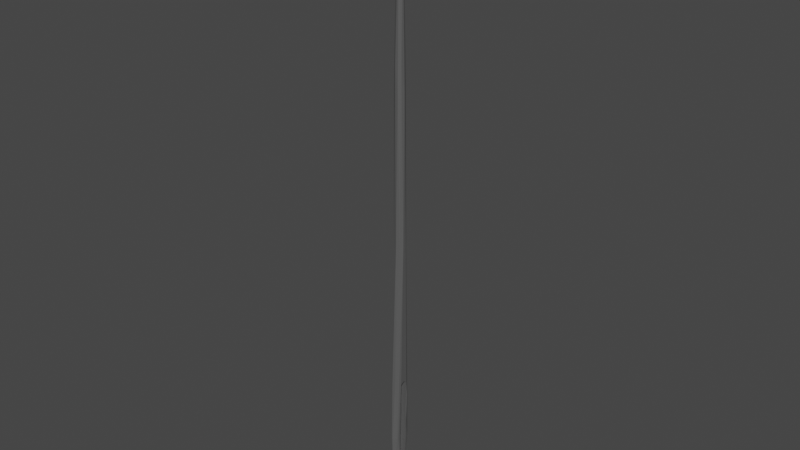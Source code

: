 # Source: Sewing_Needle.blend  (saved by Blender 2.92.15; exported with 4.5.12 LTS)
import bpy
from mathutils import Matrix  # noqa: F401  (used for matrix-valued properties, if any)

bpy.ops.wm.read_factory_settings(use_empty=True)
scene = bpy.context.scene
scene.name = 'Scene'

# ---- collections
col_collection = bpy.data.collections.new('Collection'); scene.collection.children.link(col_collection)

# ---- materials (node trees are filled in below, after node groups)
mat_material_001 = bpy.data.materials.new('Material.001')
mat_material_001.use_transparent_shadow = False

# ---- material node trees
mat_material_001.use_nodes = True; mat_material_001.node_tree.nodes.clear()
_N = mat_material_001.node_tree.nodes; _L = mat_material_001.node_tree.links
n0 = _N.new('ShaderNodeBsdfPrincipled'); n0.name = 'Principled BSDF'; n0.location = (10, 300)
n0.distribution = 'GGX'
n0.subsurface_method = 'BURLEY'
n0.inputs[0].default_value = (0.2374, 0.2374, 0.2374, 1.0)
n0.inputs[1].default_value = 0.6151
n0.inputs[2].default_value = 0.3026
n0.inputs[3].default_value = 1.45
n0.inputs[27].default_value = (0.0, 0.0, 0.0, 1.0)
n0.inputs[28].default_value = 1.0
n1 = _N.new('ShaderNodeOutputMaterial'); n1.name = 'Material Output'; n1.location = (300, 300)
_L.new(n0.outputs[0], n1.inputs[0])
n1.is_active_output = True

# ---- world
world_world = bpy.data.worlds.new('World'); scene.world = world_world
world_world.use_nodes = True; world_world.node_tree.nodes.clear()
_N = world_world.node_tree.nodes; _L = world_world.node_tree.links
n0 = _N.new('ShaderNodeOutputWorld'); n0.name = 'World Output'; n0.location = (300, 300)
n1 = _N.new('ShaderNodeBackground'); n1.name = 'Background'; n1.location = (10, 300)
n1.inputs[0].default_value = (0.05088, 0.05088, 0.05088, 1.0)
_L.new(n1.outputs[0], n0.inputs[0])
n0.is_active_output = True
world_world.color = (0.05088, 0.05088, 0.05088)
world_world.use_sun_shadow = False
world_world.sun_shadow_jitter_overblur = 0.0

# ---- meshes
me_icosphere = bpy.data.meshes.new('Icosphere')
me_icosphere.from_pydata([(0.6882, -1.033, -0.444), (-0.2629, -1.671, -0.444), (-0.8507, -9.903e-06, -0.444), (-0.2629, 1.671, -0.444), (0.6882, 1.033, -0.444), (0.2764, -0.8506, 0.4472), (-0.7236, -0.5257, 0.4472), (-0.7236, 0.5257, 0.4472), (0.2764, 0.8506, 0.4472), (0.8944, 0.0, 0.4472), (0.0, 0.0, 1.0), (-0.2297, -1.46, -0.8507), (0.6014, -0.1191, -0.8504), (0.25, -1.589, -0.444), (0.8102, 0.6629, -0.4505), (0.6014, 0.1168, -0.8504), (-0.7434, -9.905e-06, -0.8509), (-0.6545, -0.6624, -0.4505), (-0.2297, 1.46, -0.8507), (-0.6545, 0.6623, -0.4505), (0.25, 1.589, -0.444), (0.9511, -0.309, 0.0), (0.9511, 0.309, 0.0), (0.0, -1.0, 0.0), (0.5878, -0.809, 0.0), (-0.9511, -0.309, 0.0), (-0.5878, -0.809, 0.0), (-0.5878, 0.809, 0.0), (-0.9511, 0.309, 0.0), (0.5878, 0.809, 0.0), (0.0, 1.0, 0.0), (0.6882, -0.5, 0.5257), (-0.2629, -0.809, 0.5257), (-0.8506, 0.0, 0.5257), (-0.2629, 0.809, 0.5257), (0.6882, 0.5, 0.5257), (0.1625, -0.5, 0.8507), (0.5257, 0.0, 0.8507), (-0.4253, -0.309, 0.8507), (-0.4253, 0.309, 0.8507), (0.1625, 0.5, 0.8507), (-0.2297, -1.46, -0.8507), (-0.6978, 0.1166, -0.8505), (-0.2297, 1.46, -0.8507), (0.6013, 0.1186, -0.8505), (0.6013, -0.119, -0.8505), (-0.3592, -0.913, -0.8633), (0.03082, -1.175, -0.8633), (-0.087, -0.5531, -0.8655), (-0.5314, 0.4236, -0.8633), (-0.5314, -0.4236, -0.8633), (-0.2816, -9.949e-06, -0.8655), (0.03082, 1.175, -0.8633), (-0.3592, 0.913, -0.8633), (-0.087, 0.5531, -0.8655), (0.5505, 0.3025, -0.8633), (0.3094, 0.9878, -0.8633), (0.2278, 0.3418, -0.8655), (0.3094, -0.9879, -0.8633), (0.5505, -0.3025, -0.8633), (0.2278, -0.3418, -0.8655), (0.6669, 0.7771, -0.6424), (-0.3606, 1.652, -0.6424), (0.6674, -0.7743, -0.6424), (0.6236, -1.177, -0.6424), (-0.7159, 0.881, -0.6424), (-0.07621, -1.889, -0.6424), (-0.2379, 1.903, -0.6424), (0.4894, 1.411, -0.6424), (-0.7159, -0.881, -0.6424), (-0.2379, -1.903, -0.6424), (0.6235, 1.177, -0.6424), (-0.3607, -1.652, -0.6424), (-0.0818, 1.887, -0.6424), (0.4896, -1.41, -0.6424), (-0.7227, 0.6609, -0.6946), (-0.7298, 0.5154, -0.7469), (-0.7367, 0.4078, -0.7988), (-0.7007, -0.8599, -0.5929), (-0.6856, -0.8913, -0.5433), (-0.6703, -0.8324, -0.4937), (0.6507, 0.6656, -0.6946), (0.6346, 0.5199, -0.7469), (0.6182, 0.3836, -0.7989), (0.6511, -0.6635, -0.6946), (0.6348, -0.516, -0.747), (0.6183, -0.4163, -0.799), (0.9504, 0.6988, -0.4937), (0.7381, 0.6365, -0.5433), (0.7764, 0.6984, -0.5929), (0.7738, -0.6983, -0.4937), (0.7384, -0.6349, -0.5433), (0.7029, -0.6963, -0.5929), (-0.6703, 0.8323, -0.4937), (-0.6856, 0.8913, -0.5433), (-0.7007, 0.8599, -0.5929), (-0.7367, -0.382, -0.7994), (-0.7298, -0.5154, -0.7469), (-0.7227, -0.6609, -0.6946), (-0.6979, 0.1166, -0.8504), (-0.7433, -9.905e-06, -0.8509), (-0.7294, -0.1188, -0.8504), (0.6015, -0.0001834, -0.8509), (0.809, -0.6618, -0.4505), (0.8096, -0.0003104, -0.444)], [], [(12, 45, 59, 55, 44, 15, 102), (0, 64, 63, 92, 91, 90, 103), (43, 53, 49, 42, 99, 18), (44, 56, 52, 43, 18, 15), (41, 47, 58, 45, 12, 11), (0, 103, 21), (1, 13, 23), (2, 17, 25), (3, 19, 27), (4, 20, 29), (0, 21, 24), (1, 23, 26), (2, 25, 28), (3, 27, 30), (4, 29, 22), (5, 31, 36), (6, 32, 38), (7, 33, 39), (8, 34, 40), (9, 35, 37), (37, 40, 10), (37, 35, 40), (35, 8, 40), (40, 39, 10), (40, 34, 39), (34, 7, 39), (39, 38, 10), (39, 33, 38), (33, 6, 38), (38, 36, 10), (38, 32, 36), (32, 5, 36), (36, 37, 10), (36, 31, 37), (31, 9, 37), (22, 35, 9), (22, 29, 35), (29, 8, 35), (30, 34, 8), (30, 27, 34), (27, 7, 34), (28, 33, 7), (28, 25, 33), (25, 6, 33), (26, 32, 6), (26, 23, 32), (23, 5, 32), (24, 31, 5), (24, 21, 31), (21, 9, 31), (29, 30, 8), (29, 20, 30), (20, 3, 30), (27, 28, 7), (27, 19, 28), (19, 2, 28), (25, 26, 6), (25, 17, 26), (17, 1, 26), (23, 24, 5), (23, 13, 24), (13, 0, 24), (21, 22, 9), (21, 14, 22), (14, 4, 22), (15, 68, 71), (15, 18, 73, 68), (18, 67, 73), (18, 62, 67), (18, 99, 77, 76, 75, 65, 62), (101, 11, 72, 69, 98, 97, 96), (11, 70, 72), (14, 87, 88, 89, 61, 71, 4), (11, 66, 70), (11, 12, 74, 66), (12, 64, 74), (41, 46, 48, 47), (46, 50, 51, 48), (100, 49, 51, 50), (49, 53, 54, 51), (43, 52, 54, 53), (52, 56, 57, 54), (44, 55, 57, 56), (55, 59, 60, 57), (45, 58, 60, 59), (58, 47, 48, 60), (48, 51, 54, 57, 60), (100, 50, 46, 41, 11, 101), (68, 73, 20), (67, 62, 19, 3), (69, 72, 17, 80, 79, 78), (71, 61, 81, 82, 83, 15), (70, 66, 13, 1), (74, 64, 0, 13), (71, 68, 20, 4), (73, 67, 3, 20), (62, 65, 95, 94, 93, 19), (72, 70, 1, 17), (66, 74, 13), (63, 64, 12, 86, 85, 84), (49, 100, 42), (16, 99, 42, 100), (16, 100, 101), (99, 15, 83, 82, 81, 61, 89, 88, 87, 14, 19, 93, 94, 95, 65, 75, 76, 77), (14, 21, 103, 104), (86, 101, 96, 97, 98, 69, 78, 79, 80, 17, 103, 90, 91, 92, 63, 84, 85), (14, 104, 103, 17, 2, 19), (101, 64, 86, 12), (102, 15, 99, 16, 101, 12)])
_uv = me_icosphere.uv_layers.new(name='UVMap')
_uv.uv.foreach_set('vector', [0.6818, 0.07873, 0.6818, 0.07872, 0.6516, 0.07206, 0.6211, 0.07206, 0.5909, 0.07872, 0.5909, 0.07873, 0.6364, 0.07873, 0.7273, 0.1575, 0.6935, 0.09889, 0.6674, 0.1038, 0.6596, 0.1172, 0.6519, 0.1306, 0.6441, 0.144, 0.6364, 0.1575, 0.3182, 0.07872, 0.288, 0.07206, 0.2575, 0.07206, 0.2273, 0.07872, 0.2273, 0.07873, 0.3182, 0.07873, 0.5, 0.07872, 0.4698, 0.07206, 0.4393, 0.07206, 0.4091, 0.07872, 0.4091, 0.07873, 0.5, 0.07873, 0.8636, 0.07872, 0.8334, 0.07206, 0.8029, 0.07206, 0.7727, 0.07872, 0.7727, 0.07873, 0.8636, 0.07873, 0.7273, 0.1575, 0.6364, 0.1575, 0.6818, 0.2362, 0.9091, 0.1575, 0.8182, 0.1575, 0.8636, 0.2362, 0.1818, 0.1575, 0.09091, 0.1575, 0.1364, 0.2362, 0.3636, 0.1575, 0.2727, 0.1575, 0.3182, 0.2362, 0.5455, 0.1575, 0.4545, 0.1575, 0.5, 0.2362, 0.7273, 0.1575, 0.6818, 0.2362, 0.7727, 0.2362, 0.9091, 0.1575, 0.8636, 0.2362, 0.9545, 0.2362, 0.1818, 0.1575, 0.1364, 0.2362, 0.2273, 0.2362, 0.3636, 0.1575, 0.3182, 0.2362, 0.4091, 0.2362, 0.5455, 0.1575, 0.5, 0.2362, 0.5909, 0.2362, 0.8182, 0.3149, 0.7273, 0.3149, 0.7727, 0.3937, 1.0, 0.3149, 0.9091, 0.3149, 0.9545, 0.3937, 0.2727, 0.3149, 0.1818, 0.3149, 0.2273, 0.3937, 0.4545, 0.3149, 0.3636, 0.3149, 0.4091, 0.3937, 0.6364, 0.3149, 0.5455, 0.3149, 0.5909, 0.3937, 0.5909, 0.3937, 0.5, 0.3937, 0.5455, 0.4724, 0.5909, 0.3937, 0.5455, 0.3149, 0.5, 0.3937, 0.5455, 0.3149, 0.4545, 0.3149, 0.5, 0.3937, 0.4091, 0.3937, 0.3182, 0.3937, 0.3636, 0.4724, 0.4091, 0.3937, 0.3636, 0.3149, 0.3182, 0.3937, 0.3636, 0.3149, 0.2727, 0.3149, 0.3182, 0.3937, 0.2273, 0.3937, 0.1364, 0.3937, 0.1818, 0.4724, 0.2273, 0.3937, 0.1818, 0.3149, 0.1364, 0.3937, 0.1818, 0.3149, 0.09091, 0.3149, 0.1364, 0.3937, 0.9545, 0.3937, 0.8636, 0.3937, 0.9091, 0.4724, 0.9545, 0.3937, 0.9091, 0.3149, 0.8636, 0.3937, 0.9091, 0.3149, 0.8182, 0.3149, 0.8636, 0.3937, 0.7727, 0.3937, 0.6818, 0.3937, 0.7273, 0.4724, 0.7727, 0.3937, 0.7273, 0.3149, 0.6818, 0.3937, 0.7273, 0.3149, 0.6364, 0.3149, 0.6818, 0.3937, 0.5909, 0.2362, 0.5455, 0.3149, 0.6364, 0.3149, 0.5909, 0.2362, 0.5, 0.2362, 0.5455, 0.3149, 0.5, 0.2362, 0.4545, 0.3149, 0.5455, 0.3149, 0.4091, 0.2362, 0.3636, 0.3149, 0.4545, 0.3149, 0.4091, 0.2362, 0.3182, 0.2362, 0.3636, 0.3149, 0.3182, 0.2362, 0.2727, 0.3149, 0.3636, 0.3149, 0.2273, 0.2362, 0.1818, 0.3149, 0.2727, 0.3149, 0.2273, 0.2362, 0.1364, 0.2362, 0.1818, 0.3149, 0.1364, 0.2362, 0.09091, 0.3149, 0.1818, 0.3149, 0.9545, 0.2362, 0.9091, 0.3149, 1.0, 0.3149, 0.9545, 0.2362, 0.8636, 0.2362, 0.9091, 0.3149, 0.8636, 0.2362, 0.8182, 0.3149, 0.9091, 0.3149, 0.7727, 0.2362, 0.7273, 0.3149, 0.8182, 0.3149, 0.7727, 0.2362, 0.6818, 0.2362, 0.7273, 0.3149, 0.6818, 0.2362, 0.6364, 0.3149, 0.7273, 0.3149, 0.5, 0.2362, 0.4091, 0.2362, 0.4545, 0.3149, 0.5, 0.2362, 0.4545, 0.1575, 0.4091, 0.2362, 0.4545, 0.1575, 0.3636, 0.1575, 0.4091, 0.2362, 0.3182, 0.2362, 0.2273, 0.2362, 0.2727, 0.3149, 0.3182, 0.2362, 0.2727, 0.1575, 0.2273, 0.2362, 0.2727, 0.1575, 0.1818, 0.1575, 0.2273, 0.2362, 0.1364, 0.2362, 0.04545, 0.2362, 0.09091, 0.3149, 0.1364, 0.2362, 0.09091, 0.1575, 0.04545, 0.2362, 0.09091, 0.1575, 0.0, 0.1575, 0.04545, 0.2362, 0.8636, 0.2362, 0.7727, 0.2362, 0.8182, 0.3149, 0.8636, 0.2362, 0.8182, 0.1575, 0.7727, 0.2362, 0.8182, 0.1575, 0.7273, 0.1575, 0.7727, 0.2362, 0.6818, 0.2362, 0.5909, 0.2362, 0.6364, 0.3149, 0.6818, 0.2362, 0.6364, 0.1575, 0.5909, 0.2362, 0.6364, 0.1575, 0.5455, 0.1575, 0.5909, 0.2362, 0.5, 0.07873, 0.4855, 0.1038, 0.5116, 0.09875, 0.5, 0.07873, 0.4091, 0.07873, 0.4231, 0.103, 0.4855, 0.1038, 0.4091, 0.07873, 0.3978, 0.09825, 0.4231, 0.103, 0.3182, 0.07873, 0.3042, 0.103, 0.3295, 0.09825, 0.3182, 0.07873, 0.2273, 0.07873, 0.2308, 0.08482, 0.2343, 0.09091, 0.2378, 0.097, 0.2413, 0.1031, 0.3042, 0.103, 0.1364, 0.07873, 0.04545, 0.07873, 0.05947, 0.103, 0.1223, 0.1031, 0.1258, 0.097, 0.1293, 0.09091, 0.1328, 0.08482, 0.04545, 0.07873, 0.03415, 0.0983, 0.05947, 0.103, 0.6364, 0.1575, 0.6286, 0.144, 0.6208, 0.1305, 0.613, 0.117, 0.6052, 0.1036, 0.5793, 0.09875, 0.5455, 0.1575, 0.8636, 0.07873, 0.8491, 0.1039, 0.8749, 0.0983, 0.8636, 0.07873, 0.7727, 0.07873, 0.7872, 0.1038, 0.8491, 0.1039, 0.7727, 0.07873, 0.7611, 0.09889, 0.7872, 0.1038, 0.04546, 0.07872, 0.07567, 0.07206, 0.07192, 0.03289, 0.04116, 0.04397, 0.07567, 0.07206, 0.1061, 0.07206, 0.1099, 0.03289, 0.07192, 0.03289, 0.2273, 0.07872, 0.2575, 0.07206, 0.2537, 0.03289, 0.223, 0.04397, 0.2575, 0.07206, 0.288, 0.07206, 0.2917, 0.03289, 0.2537, 0.03289, 0.4091, 0.07872, 0.4393, 0.07206, 0.4356, 0.03289, 0.4048, 0.04397, 0.4393, 0.07206, 0.4698, 0.07206, 0.4735, 0.03289, 0.4356, 0.03289, 0.5909, 0.07872, 0.6211, 0.07206, 0.6174, 0.03289, 0.5866, 0.04397, 0.6211, 0.07206, 0.6516, 0.07206, 0.6554, 0.03289, 0.6174, 0.03289, 0.7727, 0.07872, 0.8029, 0.07206, 0.7992, 0.03289, 0.7684, 0.04397, 0.8029, 0.07206, 0.8334, 0.07206, 0.8372, 0.03289, 0.7992, 0.03289, 0.8354, 0.03433, 0.1081, 0.03433, 0.2899, 0.03433, 0.4718, 0.03433, 0.6536, 0.03433, 0.1364, 0.07872, 0.1061, 0.07206, 0.07567, 0.07206, 0.04546, 0.07872, 0.04545, 0.07873, 0.1364, 0.07873, 0.4855, 0.1038, 0.4231, 0.103, 0.4545, 0.1575, 0.3295, 0.09825, 0.3042, 0.103, 0.2727, 0.1575, 0.3636, 0.1575, 0.1223, 0.1031, 0.05947, 0.103, 0.09091, 0.1575, 0.09876, 0.1439, 0.1066, 0.1303, 0.1145, 0.1167, 0.5793, 0.09875, 0.6052, 0.1036, 0.6017, 0.09736, 0.5981, 0.09115, 0.5945, 0.08494, 0.5909, 0.07873, 0.8749, 0.0983, 0.8491, 0.1039, 0.8182, 0.1575, 0.9091, 0.1575, 0.7872, 0.1038, 0.7611, 0.09889, 0.7273, 0.1575, 0.8182, 0.1575, 0.5116, 0.09875, 0.4855, 0.1038, 0.4545, 0.1575, 0.5455, 0.1575, 0.4231, 0.103, 0.3978, 0.09825, 0.3636, 0.1575, 0.4545, 0.1575, 0.3042, 0.103, 0.2413, 0.1031, 0.2492, 0.1167, 0.257, 0.1303, 0.2649, 0.1439, 0.2727, 0.1575, 0.05947, 0.103, 0.03415, 0.0983, 0.0, 0.1575, 0.09091, 0.1575, 0.8491, 0.1039, 0.7872, 0.1038, 0.8182, 0.1575, 0.6674, 0.1038, 0.6935, 0.09889, 0.6818, 0.07873, 0.6782, 0.08499, 0.6746, 0.09125, 0.671, 0.09751, 0.2575, 0.07206, 0.2273, 0.07872, 0.2273, 0.07872, 0.1364, 0.07873, 0.2273, 0.07873, 0.2273, 0.07872, 0.1364, 0.07872, 0.1364, 0.07873, 0.1364, 0.07872, 0.1364, 0.07873, 0.2273, 0.07873, 0.5909, 0.07873, 0.5945, 0.08494, 0.5981, 0.09115, 0.6017, 0.09736, 0.6052, 0.1036, 0.613, 0.117, 0.6208, 0.1305, 0.6286, 0.144, 0.6364, 0.1575, 0.2727, 0.1575, 0.2649, 0.1439, 0.257, 0.1303, 0.2492, 0.1167, 0.2413, 0.1031, 0.2378, 0.097, 0.2343, 0.09091, 0.2308, 0.08482, 0.6364, 0.1575, 0.6818, 0.2362, 0.6364, 0.1575, 0.6364, 0.1575, 0.6782, 0.08499, 0.1364, 0.07873, 0.1328, 0.08482, 0.1293, 0.09091, 0.1258, 0.097, 0.1223, 0.1031, 0.1145, 0.1167, 0.1066, 0.1303, 0.09876, 0.1439, 0.09091, 0.1575, 0.6364, 0.1575, 0.6441, 0.144, 0.6519, 0.1306, 0.6596, 0.1172, 0.6674, 0.1038, 0.671, 0.09751, 0.6746, 0.09125, 0.6364, 0.1575, 0.6364, 0.1575, 0.6364, 0.1575, 0.09091, 0.1575, 0.1818, 0.1575, 0.2727, 0.1575, 0.0, 0.0, 0.0, 0.0, 0.6782, 0.08499, 0.6818, 0.07873, 0.6364, 0.07873, 0.5909, 0.07873, 0.2273, 0.07873, 0.1364, 0.07873, 0.1364, 0.07873, 0.6818, 0.07873])
me_icosphere.materials.append(mat_material_001)
me_icosphere.use_remesh_fix_poles = True
me_icosphere.use_remesh_preserve_attributes = False
me_icosphere.use_mirror_vertex_groups = False
me_icosphere.update()

# ---- objects
ob_icosphere = bpy.data.objects.new('Icosphere', me_icosphere)

# ---- transforms, parenting, visibility, modifiers, constraints
ob_icosphere.location = (0.0, 0.0, 0.0)
ob_icosphere.scale = (0.02447, 0.02447, 1.413)
ob_icosphere.lineart.crease_threshold = 0.0

# ---- collection membership
col_collection.objects.link(ob_icosphere)

# ---- scene / render settings (as saved in the file)
scene.frame_start = 1; scene.frame_end = 250; scene.frame_set(1)
scene.render.engine = 'BLENDER_EEVEE_NEXT'
scene.cycles.use_denoising = False
scene.cycles.samples = 128
scene.cycles.sampling_pattern = 'TABULATED_SOBOL'
scene.cycles.use_adaptive_sampling = False
scene.cycles.use_light_tree = False
scene.view_settings.view_transform = 'Filmic'
bpy.context.view_layer.update()

# ---- added for rendering (the .blend has no active camera and no usable light): camera, sun
cam_auto = bpy.data.cameras.new('AutoCamera')
cam_auto.lens = 50.0
cam_auto.sensor_width = 36.0
cam_auto.clip_end = 1000.0
ob_auto_camera = bpy.data.objects.new('AutoCamera', cam_auto)
scene.collection.objects.link(ob_auto_camera)
ob_auto_camera.location = (2.44058, -2.9287, 2.04751)
ob_auto_camera.rotation_euler = (1.09748, -7.21219e-08, 0.694738)
scene.camera = ob_auto_camera
light_auto_sun = bpy.data.lights.new('AutoSun', 'SUN')
light_auto_sun.energy = 3.0
light_auto_sun.angle = 0.0523599
ob_auto_sun = bpy.data.objects.new('AutoSun', light_auto_sun)
scene.collection.objects.link(ob_auto_sun)
ob_auto_sun.rotation_euler = (0.872665, 0.174533, 0.523599)
bpy.context.view_layer.update()
